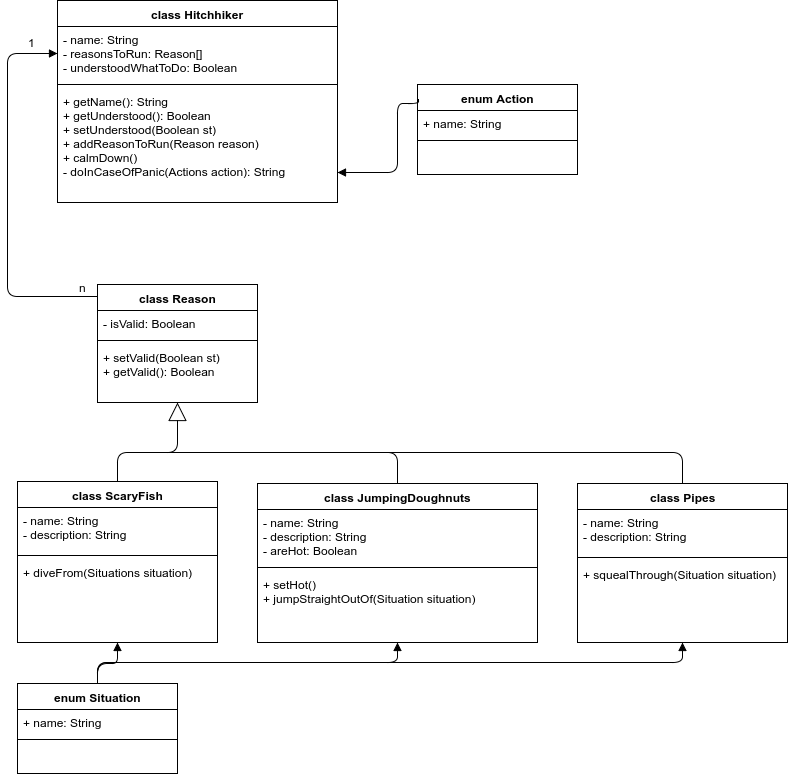

The diagram above was exported from draw.io. Its source (the exported page's mxGraphModel, read from the mxfile embedded in the PNG):
<mxGraphModel dx="1426" dy="789" grid="1" gridSize="10" guides="1" tooltips="1" connect="1" arrows="1" fold="1" page="1" pageScale="1" pageWidth="850" pageHeight="1100" background="#ffffff" math="0" shadow="0">
  <root>
    <mxCell id="0" />
    <mxCell id="1" parent="0" />
    <mxCell id="7423479e876f82fb-1" value="class Hitchhiker" style="swimlane;html=1;fontStyle=1;align=center;verticalAlign=top;childLayout=stackLayout;horizontal=1;startSize=26;horizontalStack=0;resizeParent=1;resizeLast=0;collapsible=1;marginBottom=0;swimlaneFillColor=#ffffff;" vertex="1" parent="1">
      <mxGeometry x="80" y="38" width="280" height="202" as="geometry" />
    </mxCell>
    <mxCell id="7423479e876f82fb-2" value="- name: String&lt;div&gt;- reasonsToRun: Reason[]&lt;/div&gt;&lt;div&gt;- understoodWhatToDo: Boolean&lt;/div&gt;&lt;div&gt;&lt;br&gt;&lt;/div&gt;" style="text;html=1;strokeColor=none;fillColor=none;align=left;verticalAlign=top;spacingLeft=4;spacingRight=4;whiteSpace=wrap;overflow=hidden;rotatable=0;points=[[0,0.5],[1,0.5]];portConstraint=eastwest;" vertex="1" parent="7423479e876f82fb-1">
      <mxGeometry y="26" width="280" height="54" as="geometry" />
    </mxCell>
    <mxCell id="7423479e876f82fb-3" value="" style="line;html=1;strokeWidth=1;fillColor=none;align=left;verticalAlign=middle;spacingTop=-1;spacingLeft=3;spacingRight=3;rotatable=0;labelPosition=right;points=[];portConstraint=eastwest;" vertex="1" parent="7423479e876f82fb-1">
      <mxGeometry y="80" width="280" height="8" as="geometry" />
    </mxCell>
    <mxCell id="7423479e876f82fb-4" value="+ getName(): String&lt;div&gt;+ getUnderstood(): Boolean&lt;/div&gt;&lt;div&gt;+ setUnderstood(Boolean st)&lt;/div&gt;&lt;div&gt;+ addReasonToRun(Reason reason)&lt;/div&gt;&lt;div&gt;+ calmDown()&lt;/div&gt;&lt;div&gt;- doInCaseOfPanic(Actions action): String&lt;/div&gt;" style="text;html=1;strokeColor=none;fillColor=none;align=left;verticalAlign=top;spacingLeft=4;spacingRight=4;whiteSpace=wrap;overflow=hidden;rotatable=0;points=[[0,0.5],[1,0.5]];portConstraint=eastwest;" vertex="1" parent="7423479e876f82fb-1">
      <mxGeometry y="88" width="280" height="92" as="geometry" />
    </mxCell>
    <mxCell id="7423479e876f82fb-5" value="enum Action" style="swimlane;html=1;fontStyle=1;align=center;verticalAlign=top;childLayout=stackLayout;horizontal=1;startSize=26;horizontalStack=0;resizeParent=1;resizeLast=0;collapsible=1;marginBottom=0;swimlaneFillColor=#ffffff;" vertex="1" parent="1">
      <mxGeometry x="440" y="122" width="160" height="90" as="geometry" />
    </mxCell>
    <mxCell id="7423479e876f82fb-6" value="+ name: String" style="text;html=1;strokeColor=none;fillColor=none;align=left;verticalAlign=top;spacingLeft=4;spacingRight=4;whiteSpace=wrap;overflow=hidden;rotatable=0;points=[[0,0.5],[1,0.5]];portConstraint=eastwest;" vertex="1" parent="7423479e876f82fb-5">
      <mxGeometry y="26" width="160" height="26" as="geometry" />
    </mxCell>
    <mxCell id="7423479e876f82fb-7" value="" style="line;html=1;strokeWidth=1;fillColor=none;align=left;verticalAlign=middle;spacingTop=-1;spacingLeft=3;spacingRight=3;rotatable=0;labelPosition=right;points=[];portConstraint=eastwest;" vertex="1" parent="7423479e876f82fb-5">
      <mxGeometry y="52" width="160" height="8" as="geometry" />
    </mxCell>
    <mxCell id="7423479e876f82fb-11" value="class Reason" style="swimlane;html=1;fontStyle=1;align=center;verticalAlign=top;childLayout=stackLayout;horizontal=1;startSize=26;horizontalStack=0;resizeParent=1;resizeLast=0;collapsible=1;marginBottom=0;swimlaneFillColor=#ffffff;" vertex="1" parent="1">
      <mxGeometry x="120" y="322" width="160" height="118" as="geometry" />
    </mxCell>
    <mxCell id="7423479e876f82fb-12" value="- isValid: Boolean" style="text;html=1;strokeColor=none;fillColor=none;align=left;verticalAlign=top;spacingLeft=4;spacingRight=4;whiteSpace=wrap;overflow=hidden;rotatable=0;points=[[0,0.5],[1,0.5]];portConstraint=eastwest;" vertex="1" parent="7423479e876f82fb-11">
      <mxGeometry y="26" width="160" height="26" as="geometry" />
    </mxCell>
    <mxCell id="7423479e876f82fb-13" value="" style="line;html=1;strokeWidth=1;fillColor=none;align=left;verticalAlign=middle;spacingTop=-1;spacingLeft=3;spacingRight=3;rotatable=0;labelPosition=right;points=[];portConstraint=eastwest;" vertex="1" parent="7423479e876f82fb-11">
      <mxGeometry y="52" width="160" height="8" as="geometry" />
    </mxCell>
    <mxCell id="7423479e876f82fb-14" value="+ setValid(Boolean st)&lt;div&gt;+ getValid(): Boolean&lt;/div&gt;" style="text;html=1;strokeColor=none;fillColor=none;align=left;verticalAlign=top;spacingLeft=4;spacingRight=4;whiteSpace=wrap;overflow=hidden;rotatable=0;points=[[0,0.5],[1,0.5]];portConstraint=eastwest;" vertex="1" parent="7423479e876f82fb-11">
      <mxGeometry y="60" width="160" height="40" as="geometry" />
    </mxCell>
    <mxCell id="7423479e876f82fb-15" value="" style="endArrow=block;endFill=1;html=1;edgeStyle=orthogonalEdgeStyle;align=left;verticalAlign=top;entryX=0;entryY=0.5;exitX=-0.006;exitY=0.1;exitPerimeter=0;" edge="1" parent="1" source="7423479e876f82fb-11" target="7423479e876f82fb-2">
      <mxGeometry x="-1" relative="1" as="geometry">
        <mxPoint x="70" y="320" as="sourcePoint" />
        <mxPoint x="60" y="160" as="targetPoint" />
        <Array as="points">
          <mxPoint x="30" y="334" />
          <mxPoint x="30" y="91" />
        </Array>
      </mxGeometry>
    </mxCell>
    <mxCell id="7423479e876f82fb-16" value="" style="resizable=0;html=1;align=left;verticalAlign=bottom;labelBackgroundColor=#ffffff;fontSize=10;" connectable="0" vertex="1" parent="7423479e876f82fb-15">
      <mxGeometry x="-1" relative="1" as="geometry" />
    </mxCell>
    <mxCell id="7423479e876f82fb-18" value="n" style="text;html=1;resizable=0;points=[];autosize=1;align=left;verticalAlign=top;spacingTop=-4;" vertex="1" parent="1">
      <mxGeometry x="100" y="316" width="20" height="20" as="geometry" />
    </mxCell>
    <mxCell id="7423479e876f82fb-19" value="1" style="text;html=1;resizable=0;points=[];autosize=1;align=left;verticalAlign=top;spacingTop=-4;" vertex="1" parent="1">
      <mxGeometry x="49" y="71" width="20" height="20" as="geometry" />
    </mxCell>
    <mxCell id="7423479e876f82fb-20" value="" style="endArrow=block;endFill=1;html=1;edgeStyle=orthogonalEdgeStyle;align=left;verticalAlign=top;exitX=0.006;exitY=0.167;exitPerimeter=0;" edge="1" parent="1" source="7423479e876f82fb-5" target="7423479e876f82fb-4">
      <mxGeometry x="-1" relative="1" as="geometry">
        <mxPoint x="420" y="380" as="sourcePoint" />
        <mxPoint x="362" y="210" as="targetPoint" />
        <Array as="points">
          <mxPoint x="420" y="141" />
          <mxPoint x="420" y="210" />
        </Array>
      </mxGeometry>
    </mxCell>
    <mxCell id="7423479e876f82fb-21" value="" style="resizable=0;html=1;align=left;verticalAlign=bottom;labelBackgroundColor=#ffffff;fontSize=10;" connectable="0" vertex="1" parent="7423479e876f82fb-20">
      <mxGeometry x="-1" relative="1" as="geometry" />
    </mxCell>
    <mxCell id="7423479e876f82fb-22" value="class ScaryFish" style="swimlane;html=1;fontStyle=1;align=center;verticalAlign=top;childLayout=stackLayout;horizontal=1;startSize=26;horizontalStack=0;resizeParent=1;resizeLast=0;collapsible=1;marginBottom=0;swimlaneFillColor=#ffffff;" vertex="1" parent="1">
      <mxGeometry x="40" y="519" width="200" height="161" as="geometry" />
    </mxCell>
    <mxCell id="7423479e876f82fb-23" value="- name: String&lt;div&gt;- description: String&lt;/div&gt;" style="text;html=1;strokeColor=none;fillColor=none;align=left;verticalAlign=top;spacingLeft=4;spacingRight=4;whiteSpace=wrap;overflow=hidden;rotatable=0;points=[[0,0.5],[1,0.5]];portConstraint=eastwest;" vertex="1" parent="7423479e876f82fb-22">
      <mxGeometry y="26" width="200" height="44" as="geometry" />
    </mxCell>
    <mxCell id="7423479e876f82fb-24" value="" style="line;html=1;strokeWidth=1;fillColor=none;align=left;verticalAlign=middle;spacingTop=-1;spacingLeft=3;spacingRight=3;rotatable=0;labelPosition=right;points=[];portConstraint=eastwest;" vertex="1" parent="7423479e876f82fb-22">
      <mxGeometry y="70" width="200" height="8" as="geometry" />
    </mxCell>
    <mxCell id="7423479e876f82fb-25" value="+ diveFrom(Situations situation)" style="text;html=1;strokeColor=none;fillColor=none;align=left;verticalAlign=top;spacingLeft=4;spacingRight=4;whiteSpace=wrap;overflow=hidden;rotatable=0;points=[[0,0.5],[1,0.5]];portConstraint=eastwest;" vertex="1" parent="7423479e876f82fb-22">
      <mxGeometry y="78" width="200" height="32" as="geometry" />
    </mxCell>
    <mxCell id="7423479e876f82fb-26" value="class JumpingDoughnuts" style="swimlane;html=1;fontStyle=1;align=center;verticalAlign=top;childLayout=stackLayout;horizontal=1;startSize=26;horizontalStack=0;resizeParent=1;resizeLast=0;collapsible=1;marginBottom=0;swimlaneFillColor=#ffffff;" vertex="1" parent="1">
      <mxGeometry x="280" y="521" width="280" height="159" as="geometry" />
    </mxCell>
    <mxCell id="7423479e876f82fb-27" value="- name: String&lt;div&gt;- description: String&lt;/div&gt;&lt;div&gt;- areHot: Boolean&lt;/div&gt;" style="text;html=1;strokeColor=none;fillColor=none;align=left;verticalAlign=top;spacingLeft=4;spacingRight=4;whiteSpace=wrap;overflow=hidden;rotatable=0;points=[[0,0.5],[1,0.5]];portConstraint=eastwest;" vertex="1" parent="7423479e876f82fb-26">
      <mxGeometry y="26" width="280" height="54" as="geometry" />
    </mxCell>
    <mxCell id="7423479e876f82fb-28" value="" style="line;html=1;strokeWidth=1;fillColor=none;align=left;verticalAlign=middle;spacingTop=-1;spacingLeft=3;spacingRight=3;rotatable=0;labelPosition=right;points=[];portConstraint=eastwest;" vertex="1" parent="7423479e876f82fb-26">
      <mxGeometry y="80" width="280" height="8" as="geometry" />
    </mxCell>
    <mxCell id="7423479e876f82fb-29" value="+ setHot()&lt;div&gt;+ jumpStraightOutOf(Situation situation)&lt;/div&gt;" style="text;html=1;strokeColor=none;fillColor=none;align=left;verticalAlign=top;spacingLeft=4;spacingRight=4;whiteSpace=wrap;overflow=hidden;rotatable=0;points=[[0,0.5],[1,0.5]];portConstraint=eastwest;" vertex="1" parent="7423479e876f82fb-26">
      <mxGeometry y="88" width="280" height="52" as="geometry" />
    </mxCell>
    <mxCell id="7423479e876f82fb-30" value="class Pipes" style="swimlane;html=1;fontStyle=1;align=center;verticalAlign=top;childLayout=stackLayout;horizontal=1;startSize=26;horizontalStack=0;resizeParent=1;resizeLast=0;collapsible=1;marginBottom=0;swimlaneFillColor=#ffffff;" vertex="1" parent="1">
      <mxGeometry x="600" y="521" width="210" height="159" as="geometry" />
    </mxCell>
    <mxCell id="7423479e876f82fb-31" value="- name: String&lt;div&gt;- description: String&lt;/div&gt;" style="text;html=1;strokeColor=none;fillColor=none;align=left;verticalAlign=top;spacingLeft=4;spacingRight=4;whiteSpace=wrap;overflow=hidden;rotatable=0;points=[[0,0.5],[1,0.5]];portConstraint=eastwest;" vertex="1" parent="7423479e876f82fb-30">
      <mxGeometry y="26" width="210" height="44" as="geometry" />
    </mxCell>
    <mxCell id="7423479e876f82fb-32" value="" style="line;html=1;strokeWidth=1;fillColor=none;align=left;verticalAlign=middle;spacingTop=-1;spacingLeft=3;spacingRight=3;rotatable=0;labelPosition=right;points=[];portConstraint=eastwest;" vertex="1" parent="7423479e876f82fb-30">
      <mxGeometry y="70" width="210" height="8" as="geometry" />
    </mxCell>
    <mxCell id="7423479e876f82fb-33" value="+ squealThrough(Situation situation)" style="text;html=1;strokeColor=none;fillColor=none;align=left;verticalAlign=top;spacingLeft=4;spacingRight=4;whiteSpace=wrap;overflow=hidden;rotatable=0;points=[[0,0.5],[1,0.5]];portConstraint=eastwest;" vertex="1" parent="7423479e876f82fb-30">
      <mxGeometry y="78" width="210" height="26" as="geometry" />
    </mxCell>
    <mxCell id="7423479e876f82fb-36" value="" style="endArrow=block;endSize=16;endFill=0;html=1;exitX=0.5;exitY=0;entryX=0.5;entryY=1;" edge="1" parent="1" source="7423479e876f82fb-22" target="7423479e876f82fb-11">
      <mxGeometry width="160" relative="1" as="geometry">
        <mxPoint x="740" y="300" as="sourcePoint" />
        <mxPoint x="900" y="300" as="targetPoint" />
        <Array as="points">
          <mxPoint x="140" y="490" />
          <mxPoint x="200" y="490" />
        </Array>
      </mxGeometry>
    </mxCell>
    <mxCell id="7423479e876f82fb-40" value="" style="endArrow=none;html=1;edgeStyle=orthogonalEdgeStyle;entryX=0.5;entryY=0;" edge="1" parent="1" target="7423479e876f82fb-26">
      <mxGeometry relative="1" as="geometry">
        <mxPoint x="150" y="490" as="sourcePoint" />
        <mxPoint x="580" y="422" as="targetPoint" />
        <Array as="points">
          <mxPoint x="420" y="490" />
        </Array>
      </mxGeometry>
    </mxCell>
    <mxCell id="7423479e876f82fb-41" value="" style="resizable=0;html=1;align=left;verticalAlign=bottom;labelBackgroundColor=#ffffff;fontSize=10;" connectable="0" vertex="1" parent="7423479e876f82fb-40">
      <mxGeometry x="-1" relative="1" as="geometry" />
    </mxCell>
    <mxCell id="7423479e876f82fb-42" value="" style="resizable=0;html=1;align=right;verticalAlign=bottom;labelBackgroundColor=#ffffff;fontSize=10;" connectable="0" vertex="1" parent="7423479e876f82fb-40">
      <mxGeometry x="1" relative="1" as="geometry" />
    </mxCell>
    <mxCell id="7423479e876f82fb-43" value="" style="endArrow=none;html=1;edgeStyle=orthogonalEdgeStyle;entryX=0.5;entryY=0;" edge="1" parent="1" target="7423479e876f82fb-30">
      <mxGeometry relative="1" as="geometry">
        <mxPoint x="370" y="490" as="sourcePoint" />
        <mxPoint x="800" y="402" as="targetPoint" />
        <Array as="points">
          <mxPoint x="705" y="490" />
        </Array>
      </mxGeometry>
    </mxCell>
    <mxCell id="7423479e876f82fb-44" value="" style="resizable=0;html=1;align=left;verticalAlign=bottom;labelBackgroundColor=#ffffff;fontSize=10;" connectable="0" vertex="1" parent="7423479e876f82fb-43">
      <mxGeometry x="-1" relative="1" as="geometry" />
    </mxCell>
    <mxCell id="7423479e876f82fb-45" value="" style="resizable=0;html=1;align=right;verticalAlign=bottom;labelBackgroundColor=#ffffff;fontSize=10;" connectable="0" vertex="1" parent="7423479e876f82fb-43">
      <mxGeometry x="1" relative="1" as="geometry" />
    </mxCell>
    <mxCell id="7423479e876f82fb-46" value="enum Situation" style="swimlane;html=1;fontStyle=1;align=center;verticalAlign=top;childLayout=stackLayout;horizontal=1;startSize=26;horizontalStack=0;resizeParent=1;resizeLast=0;collapsible=1;marginBottom=0;swimlaneFillColor=#ffffff;" vertex="1" parent="1">
      <mxGeometry x="40" y="721" width="160" height="90" as="geometry" />
    </mxCell>
    <mxCell id="7423479e876f82fb-47" value="+ name: String" style="text;html=1;strokeColor=none;fillColor=none;align=left;verticalAlign=top;spacingLeft=4;spacingRight=4;whiteSpace=wrap;overflow=hidden;rotatable=0;points=[[0,0.5],[1,0.5]];portConstraint=eastwest;" vertex="1" parent="7423479e876f82fb-46">
      <mxGeometry y="26" width="160" height="26" as="geometry" />
    </mxCell>
    <mxCell id="7423479e876f82fb-48" value="" style="line;html=1;strokeWidth=1;fillColor=none;align=left;verticalAlign=middle;spacingTop=-1;spacingLeft=3;spacingRight=3;rotatable=0;labelPosition=right;points=[];portConstraint=eastwest;" vertex="1" parent="7423479e876f82fb-46">
      <mxGeometry y="52" width="160" height="8" as="geometry" />
    </mxCell>
    <mxCell id="7423479e876f82fb-52" value="" style="endArrow=block;endFill=1;html=1;edgeStyle=orthogonalEdgeStyle;align=left;verticalAlign=top;entryX=0.5;entryY=1;exitX=0.5;exitY=0;" edge="1" parent="1" source="7423479e876f82fb-46" target="7423479e876f82fb-26">
      <mxGeometry x="-0.875" y="-10" relative="1" as="geometry">
        <mxPoint x="120" y="860" as="sourcePoint" />
        <mxPoint x="280" y="860" as="targetPoint" />
        <Array as="points">
          <mxPoint x="120" y="700" />
          <mxPoint x="420" y="700" />
        </Array>
        <mxPoint as="offset" />
      </mxGeometry>
    </mxCell>
    <mxCell id="7423479e876f82fb-53" value="" style="resizable=0;html=1;align=left;verticalAlign=bottom;labelBackgroundColor=#ffffff;fontSize=10;" connectable="0" vertex="1" parent="7423479e876f82fb-52">
      <mxGeometry x="-1" relative="1" as="geometry" />
    </mxCell>
    <mxCell id="7423479e876f82fb-56" value="" style="endArrow=block;endFill=1;html=1;edgeStyle=orthogonalEdgeStyle;align=left;verticalAlign=top;entryX=0.5;entryY=1;exitX=0.5;exitY=0;" edge="1" parent="1" source="7423479e876f82fb-46" target="7423479e876f82fb-30">
      <mxGeometry x="-0.875" y="-10" relative="1" as="geometry">
        <mxPoint x="130" y="870" as="sourcePoint" />
        <mxPoint x="290" y="870" as="targetPoint" />
        <mxPoint as="offset" />
        <Array as="points">
          <mxPoint x="120" y="700" />
          <mxPoint x="705" y="700" />
        </Array>
      </mxGeometry>
    </mxCell>
    <mxCell id="7423479e876f82fb-57" value="" style="resizable=0;html=1;align=left;verticalAlign=bottom;labelBackgroundColor=#ffffff;fontSize=10;" connectable="0" vertex="1" parent="7423479e876f82fb-56">
      <mxGeometry x="-1" relative="1" as="geometry" />
    </mxCell>
    <mxCell id="7423479e876f82fb-58" value="" style="endArrow=block;endFill=1;html=1;edgeStyle=orthogonalEdgeStyle;align=left;verticalAlign=top;entryX=0.5;entryY=1;exitX=0.5;exitY=0;" edge="1" parent="1" source="7423479e876f82fb-46" target="7423479e876f82fb-22">
      <mxGeometry x="-0.875" y="-10" relative="1" as="geometry">
        <mxPoint x="140" y="880" as="sourcePoint" />
        <mxPoint x="300" y="880" as="targetPoint" />
        <mxPoint as="offset" />
        <Array as="points">
          <mxPoint x="120" y="701" />
          <mxPoint x="140" y="701" />
        </Array>
      </mxGeometry>
    </mxCell>
    <mxCell id="7423479e876f82fb-59" value="" style="resizable=0;html=1;align=left;verticalAlign=bottom;labelBackgroundColor=#ffffff;fontSize=10;" connectable="0" vertex="1" parent="7423479e876f82fb-58">
      <mxGeometry x="-1" relative="1" as="geometry" />
    </mxCell>
  </root>
</mxGraphModel>